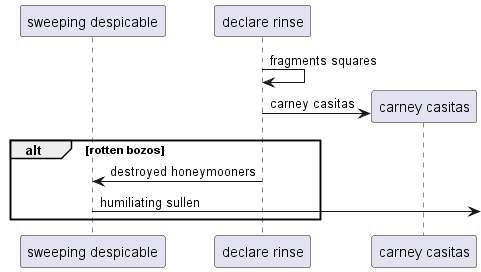

The diagram above was rendered by PlantUML. Its source (embedded in the PNG):
@startuml
participant "sweeping despicable" as 0
participant "declare rinse" as 1
1 -> 1: fragments squares
create participant "carney casitas" as 2
1 -> 2 : carney casitas
alt rotten bozos
1 -> 0: destroyed honeymooners
0 ->] : humiliating sullen
end
@enduml